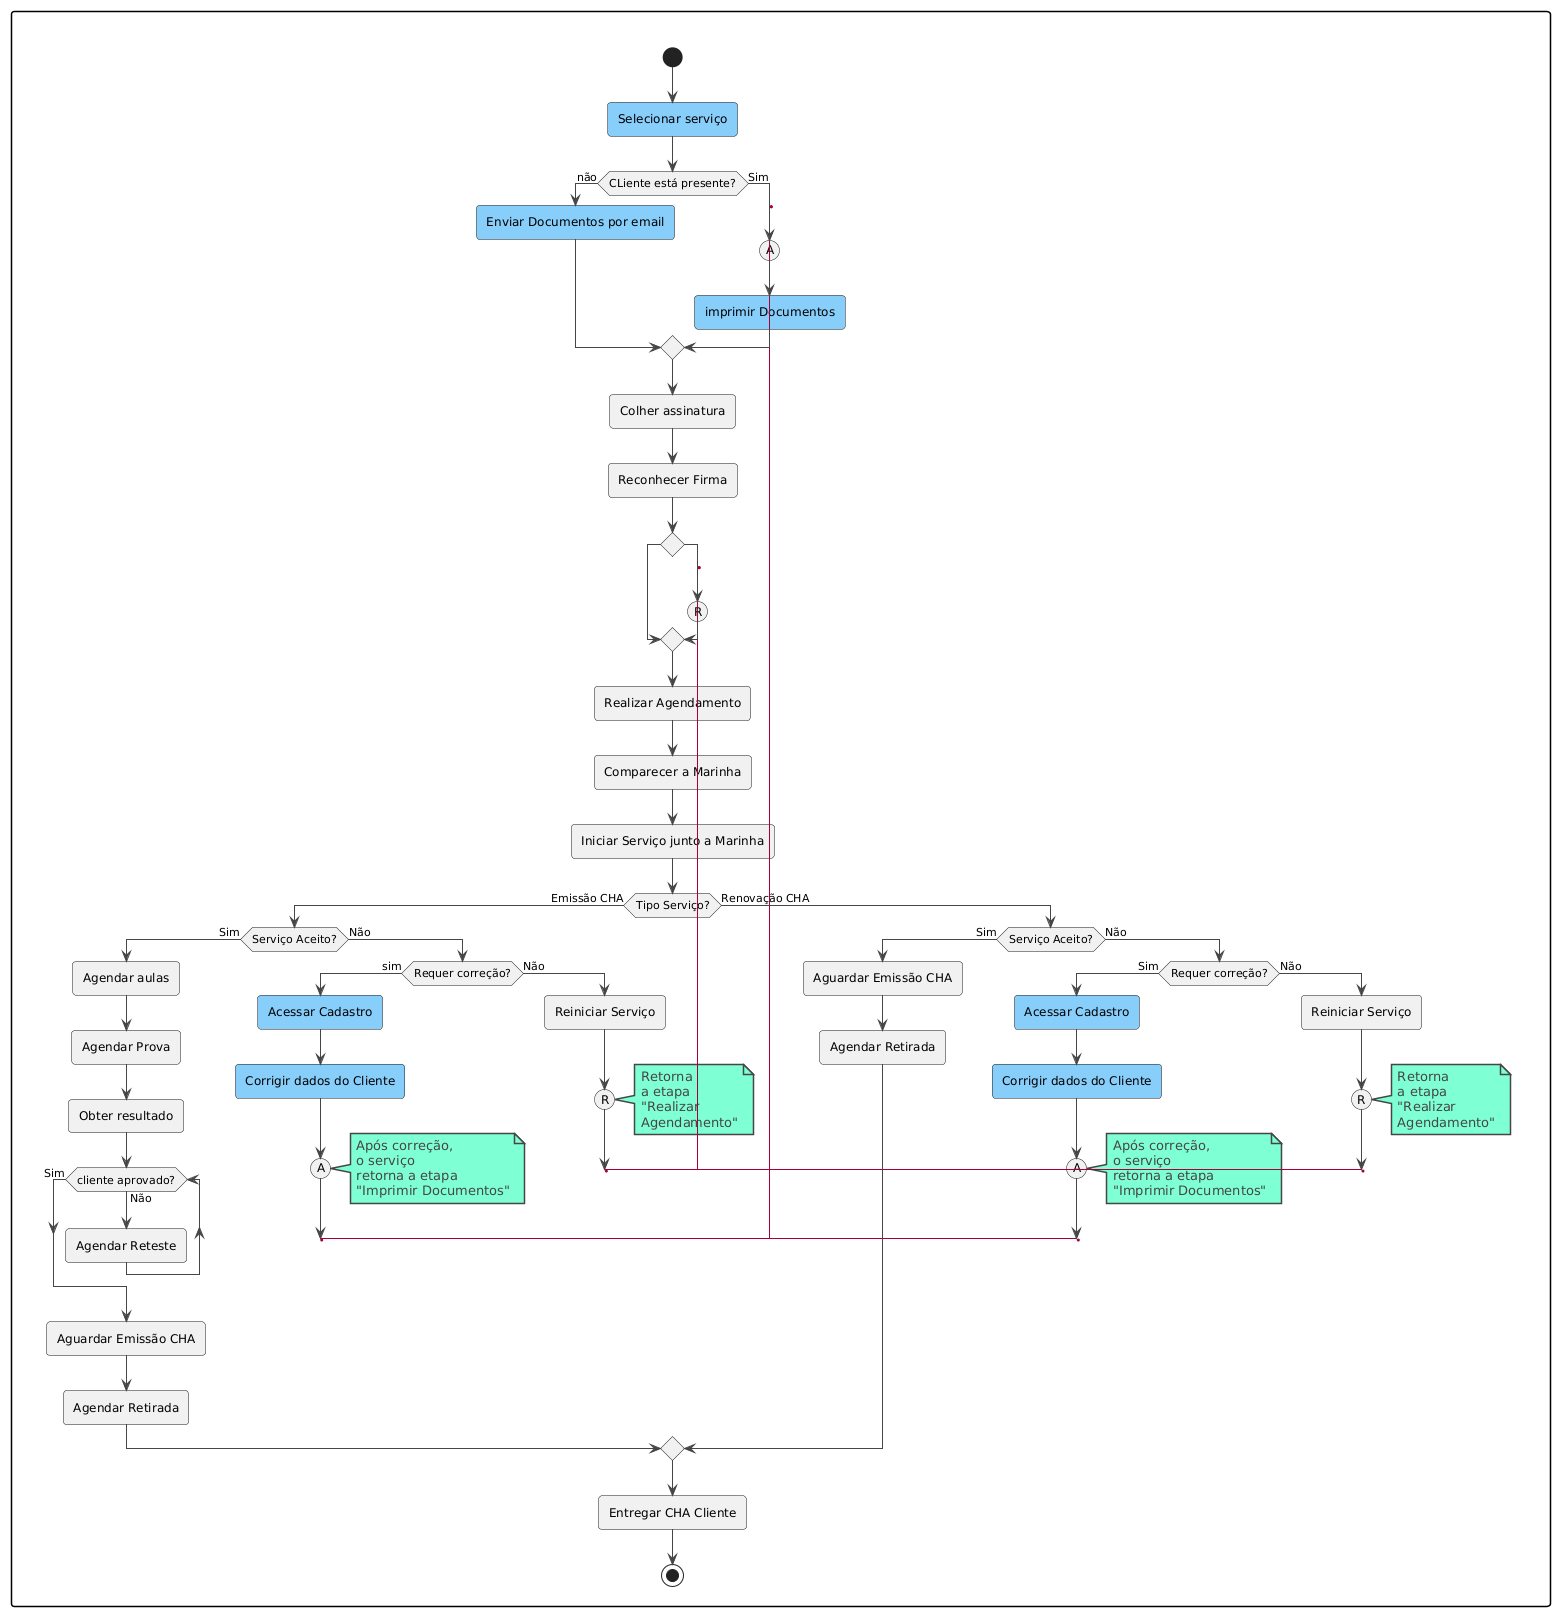

The diagram above was rendered by PlantUML. Its source (embedded in the PNG):
@startuml
!theme vibrant
rectangle {
    start
    #LightSkyBlue:Selecionar serviço;

    if (CLiente está presente?)then (não)
        #LightSkyBlue:Enviar Documentos por email;
    else (Sim)
    label imprimir_anexo
    (A)
    #LightSkyBlue:imprimir Documentos;
    endif
    :Colher assinatura;
    :Reconhecer Firma;

    if()
    label apenas_espaco
    
    else()

    label realizar_agendamento
    (R)
    endif


    :Realizar Agendamento;
    :Comparecer a Marinha;
    :Iniciar Serviço junto a Marinha;

    if(Tipo Serviço?) then (Emissão CHA)

        if (Serviço Aceito?) then (Sim)

            :Agendar aulas;
            :Agendar Prova;
            :Obter resultado;

            while (cliente aprovado?)is (Não)
                :Agendar Reteste;
            endwhile (Sim)

            :Aguardar Emissão CHA;
            :Agendar Retirada;

        else (Não)
            if (Requer correção?) then (sim)
                #LightSkyBlue:Acessar Cadastro;
                #LightSkyBlue:Corrigir dados do Cliente;
                (A)
                note right
                        Após correção,
                        o serviço 
                        retorna a etapa
                        "Imprimir Documentos"
                end note
                
                goto imprimir_anexo

            else (Não)
                :Reiniciar Serviço;
                (R)
                note right
                    Retorna 
                    a etapa 
                    "Realizar 
                    Agendamento"
                end note
                goto realizar_agendamento
            endif
        endif
    else (Renovação CHA)
        if (Serviço Aceito?) then (Sim)
            :Aguardar Emissão CHA;
            :Agendar Retirada;
        else (Não)
            if (Requer correção?) then (Sim)
                #LightSkyBlue:Acessar Cadastro;
                #LightSkyBlue:Corrigir dados do Cliente;
                (A)
                note right
                        Após correção,
                        o serviço 
                        retorna a etapa
                        "Imprimir Documentos"
                end note
                goto imprimir_anexo
            else (Não)
                :Reiniciar Serviço;
                (R)
                note right
                    Retorna 
                    a etapa 
                    "Realizar 
                    Agendamento"
                end note
                goto realizar_agendamento
            endif
        endif


    endif

:Entregar CHA Cliente;
stop
    }
@enduml